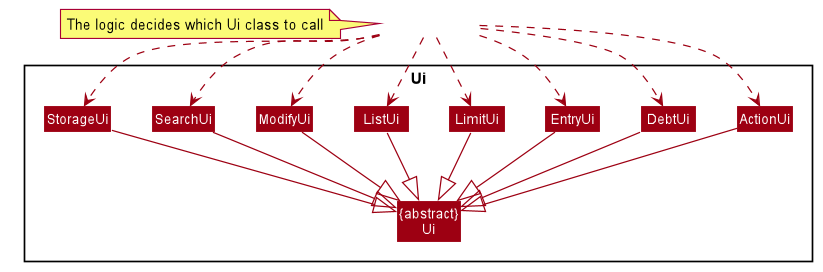

The diagram above was rendered by PlantUML. Its source (embedded in the PNG):
@startuml








skinparam BackgroundColor #FFFFFFF

skinparam Shadowing false

skinparam Class {
    FontColor #FFFFFF
    BorderThickness 1
    BorderColor #FFFFFF
    StereotypeFontColor #FFFFFF
    FontName Arial
}

skinparam Actor {
    BorderColor #000000
    Color #000000
    FontName Arial
}

skinparam Sequence {
    MessageAlign center
    BoxFontSize 15
    BoxPadding 0
    BoxFontColor #FFFFFF
    FontName Arial
}

skinparam Participant {
    FontColor #FFFFFFF
    Padding 20
}

skinparam MinClassWidth 50
skinparam ParticipantPadding 10
skinparam Shadowing false
skinparam DefaultTextAlignment center
skinparam packageStyle Rectangle

hide footbox
hide members
hide circle
skinparam arrowThickness 1.1
skinparam arrowColor #9D0012
skinparam classBackgroundColor #9D0012

note left of HiddenOutside: The logic decides which Ui class to call

Class HiddenOutside #FFFFFF

Package Ui <<Rectangle>> {

Class ActionUi
Class DebtUi
Class EntryUi
Class LimitUi
Class ListUi
Class ModifyUi
Class SearchUi
Class StorageUi
Class "{abstract}\nUi" as Ui

HiddenOutside ..> ActionUi
HiddenOutside ..> DebtUi
HiddenOutside ..> EntryUi
HiddenOutside ..> LimitUi
HiddenOutside ..> ListUi
HiddenOutside ..> ModifyUi
HiddenOutside ..> SearchUi
HiddenOutside ..> StorageUi

ActionUi -down-|> Ui
DebtUi -down-|> Ui
EntryUi -down-|> Ui
LimitUi -down-|> Ui
ListUi -down-|> Ui
ModifyUi -down-|> Ui
SearchUi -down-|> Ui
StorageUi -down-|> Ui
}

@enduml